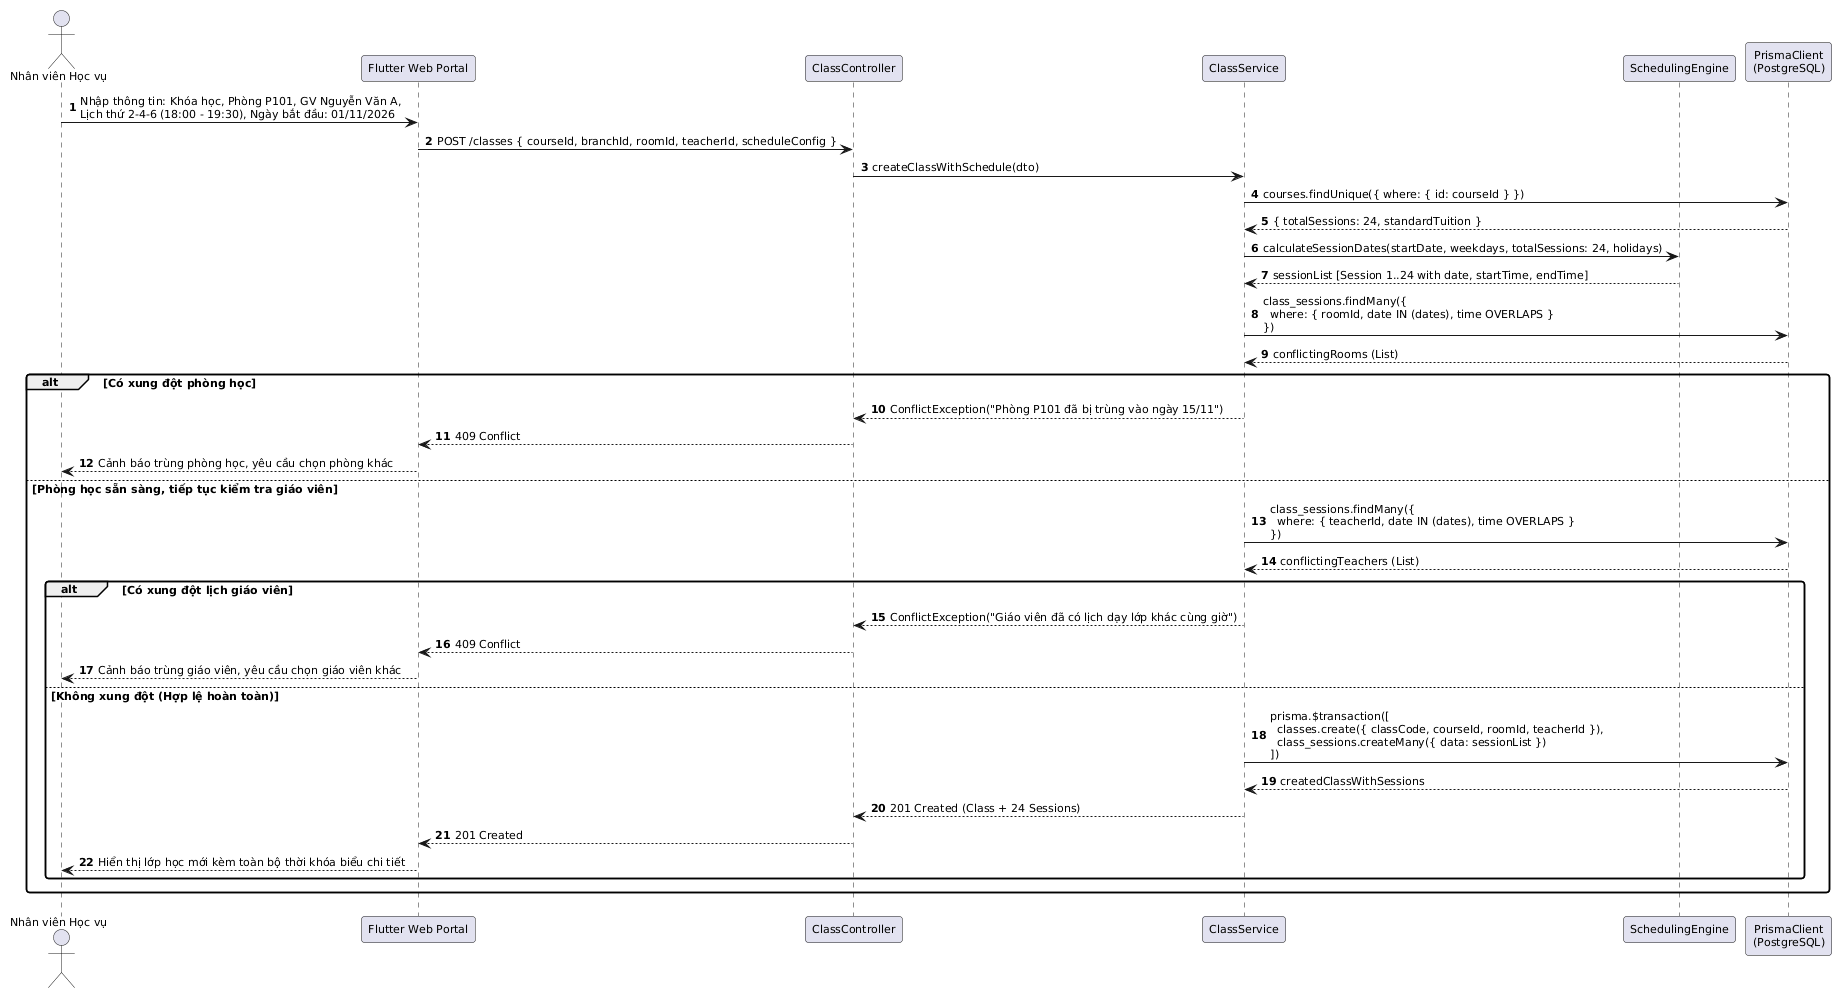

The diagram above was rendered by PlantUML. Its source (embedded in the PNG):
@startuml
skinparam shadowing false
skinparam roundcorner 6
skinparam defaultFontName "Segoe UI"
skinparam defaultFontSize 11
autonumber

actor "Nhân viên Học vụ" as Staff
participant "Flutter Web Portal" as Web
participant "ClassController" as ClassCtrl
participant "ClassService" as ClassSvc
participant "SchedulingEngine" as Engine
participant "PrismaClient\n(PostgreSQL)" as DB

Staff -> Web: Nhập thông tin: Khóa học, Phòng P101, GV Nguyễn Văn A,\nLịch thứ 2-4-6 (18:00 - 19:30), Ngày bắt đầu: 01/11/2026
Web -> ClassCtrl: POST /classes { courseId, branchId, roomId, teacherId, scheduleConfig }
ClassCtrl -> ClassSvc: createClassWithSchedule(dto)

ClassSvc -> DB: courses.findUnique({ where: { id: courseId } })
DB --> ClassSvc: { totalSessions: 24, standardTuition }

ClassSvc -> Engine: calculateSessionDates(startDate, weekdays, totalSessions: 24, holidays)
Engine --> ClassSvc: sessionList [Session 1..24 with date, startTime, endTime]

ClassSvc -> DB: class_sessions.findMany({\n  where: { roomId, date IN (dates), time OVERLAPS }\n})
DB --> ClassSvc: conflictingRooms (List)

alt Có xung đột phòng học
    ClassSvc --> ClassCtrl: ConflictException("Phòng P101 đã bị trùng vào ngày 15/11")
    ClassCtrl --> Web: 409 Conflict
    Web --> Staff: Cảnh báo trùng phòng học, yêu cầu chọn phòng khác
else Phòng học sẵn sàng, tiếp tục kiểm tra giáo viên
    ClassSvc -> DB: class_sessions.findMany({\n  where: { teacherId, date IN (dates), time OVERLAPS }\n})
    DB --> ClassSvc: conflictingTeachers (List)
    
    alt Có xung đột lịch giáo viên
        ClassSvc --> ClassCtrl: ConflictException("Giáo viên đã có lịch dạy lớp khác cùng giờ")
        ClassCtrl --> Web: 409 Conflict
        Web --> Staff: Cảnh báo trùng giáo viên, yêu cầu chọn giáo viên khác
    else Không xung đột (Hợp lệ hoàn toàn)
        ClassSvc -> DB: prisma.$transaction([\n  classes.create({ classCode, courseId, roomId, teacherId }),\n  class_sessions.createMany({ data: sessionList })\n])
        DB --> ClassSvc: createdClassWithSessions
        ClassSvc --> ClassCtrl: 201 Created (Class + 24 Sessions)
        ClassCtrl --> Web: 201 Created
        Web --> Staff: Hiển thị lớp học mới kèm toàn bộ thời khóa biểu chi tiết
    end
end
@enduml